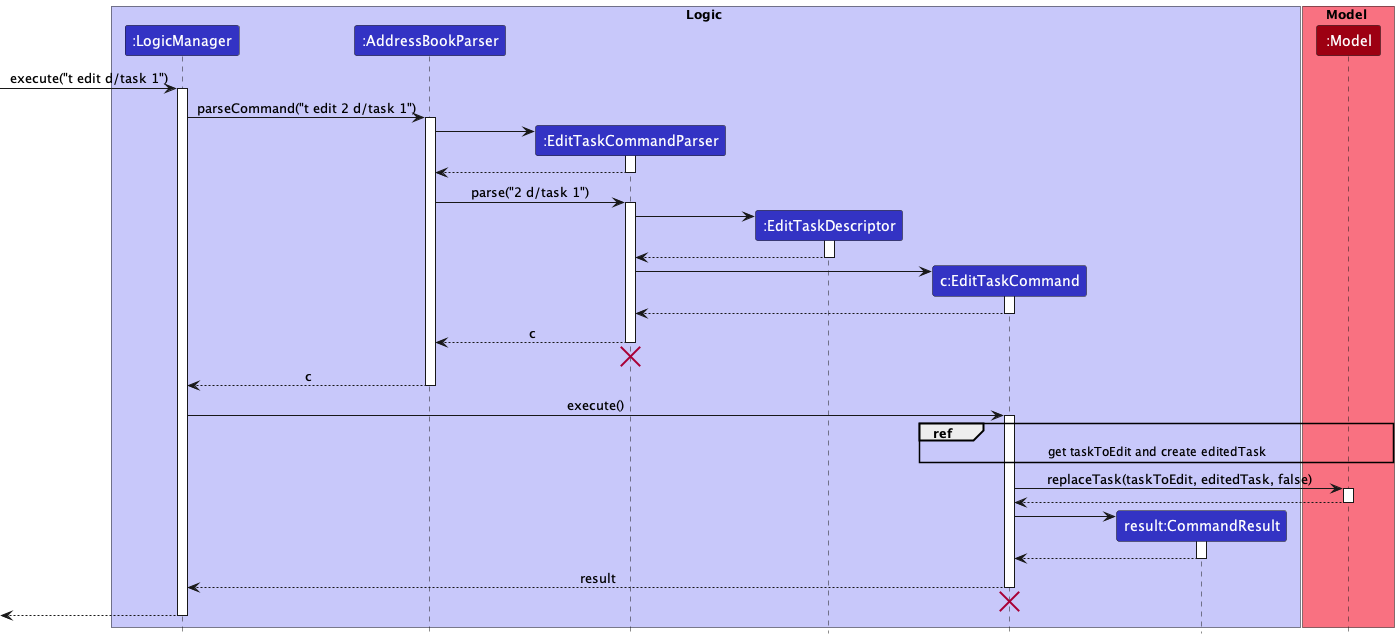

The diagram above was rendered by PlantUML. Its source (embedded in the PNG):
@startuml
!include style.puml

box Logic LOGIC_COLOR_T1
participant ":LogicManager" as LogicManager LOGIC_COLOR
participant ":AddressBookParser" as AddressBookParser LOGIC_COLOR
participant ":EditTaskCommandParser" as EditTaskCommandParser LOGIC_COLOR
participant ":EditTaskDescriptor" as EditTaskDescriptor LOGIC_COLOR
participant "c:EditTaskCommand" as EditTaskCommand LOGIC_COLOR
participant "result:CommandResult" as CommandResult LOGIC_COLOR
end box

box Model MODEL_COLOR_T1
participant ":Model" as Model MODEL_COLOR
end box


[-> LogicManager : execute("t edit d/task 1")
activate LogicManager

LogicManager -> AddressBookParser: parseCommand("t edit 2 d/task 1")
activate AddressBookParser

create EditTaskCommandParser
AddressBookParser -> EditTaskCommandParser
activate EditTaskCommandParser

EditTaskCommandParser --> AddressBookParser
deactivate EditTaskCommandParser

AddressBookParser -> EditTaskCommandParser : parse("2 d/task 1")
activate EditTaskCommandParser

create EditTaskDescriptor
EditTaskCommandParser -> EditTaskDescriptor
activate EditTaskDescriptor

EditTaskDescriptor --> EditTaskCommandParser
deactivate EditTaskDescriptor

create EditTaskCommand
EditTaskCommandParser -> EditTaskCommand
activate EditTaskCommand

EditTaskCommand --> EditTaskCommandParser
deactivate EditTaskCommand

EditTaskCommandParser --> AddressBookParser : c
deactivate EditTaskCommandParser

EditTaskCommandParser -[hidden]-> AddressBookParser
destroy EditTaskCommandParser

AddressBookParser --> LogicManager : c
deactivate AddressBookParser

LogicManager -> EditTaskCommand: execute()
activate EditTaskCommand

ref over EditTaskCommand, Model
get taskToEdit and create editedTask
endref

EditTaskCommand -> Model : replaceTask(taskToEdit, editedTask, false)
activate Model

Model --> EditTaskCommand
deactivate Model

create CommandResult
EditTaskCommand -> CommandResult
activate CommandResult

CommandResult --> EditTaskCommand
deactivate CommandResult

EditTaskCommand --> LogicManager : result
deactivate EditTaskCommand

EditTaskCommand -[hidden]-> LogicManager
destroy EditTaskCommand

[<--LogicManager
deactivate LogicManager

@enduml